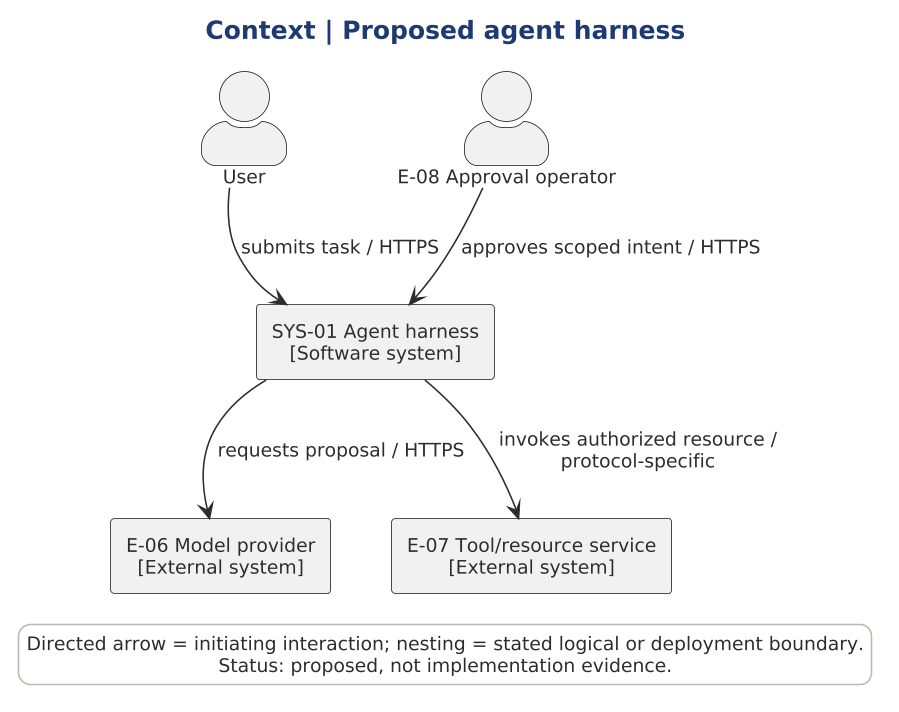

The diagram above was rendered by PlantUML. Its source (embedded in the PNG):
@startuml

scale 1.5625



!include ../../../../../tooling/styles/plantuml/c4/context-diagram-style.iuml
title Context | Proposed agent harness
actor "User" as U
actor "E-08 Approval operator" as A
rectangle "SYS-01 Agent harness\n[Software system]" as H
rectangle "E-06 Model provider\n[External system]" as M
rectangle "E-07 Tool/resource service\n[External system]" as T
U --> H : submits task / HTTPS
A --> H : approves scoped intent / HTTPS
H --> M : requests proposal / HTTPS
H --> T : invokes authorized resource / protocol-specific
legend bottom
Directed arrow = initiating interaction; nesting = stated logical or deployment boundary.
Status: proposed, not implementation evidence.
endlegend
@enduml